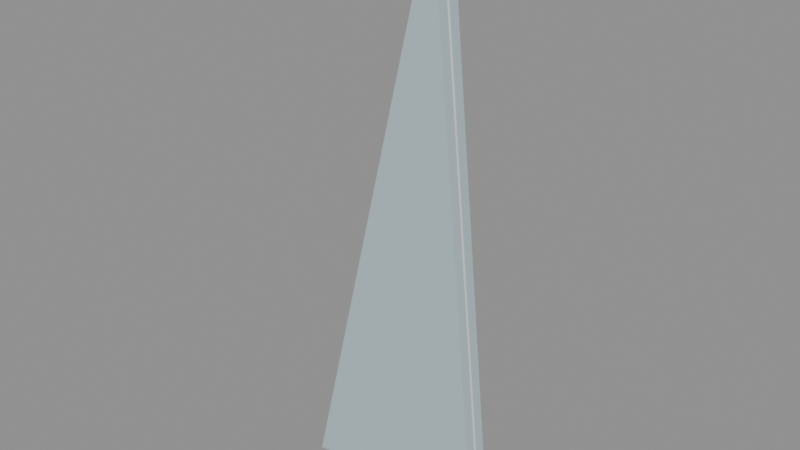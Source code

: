 # Source: SM_Int_Shard_D.blend  (saved by Blender 5.3.31; exported with 4.5.12 LTS)
import bpy
from mathutils import Matrix  # noqa: F401  (used for matrix-valued properties, if any)

bpy.ops.wm.read_factory_settings(use_empty=True)
scene = bpy.context.scene
scene.name = 'Scene'

# ---- materials (node trees are filled in below, after node groups)
mat_glass = bpy.data.materials.new('Glass')
mat_glass.diffuse_color = (0.6, 0.75, 0.8, 1.0)
mat_plasticwhite_in = bpy.data.materials.new('PlasticWhite_In')
mat_plasticwhite_in.diffuse_color = (0.85, 0.86, 0.87, 1.0)

# ---- material node trees
mat_glass.use_nodes = True; mat_glass.node_tree.nodes.clear()
_N = mat_glass.node_tree.nodes; _L = mat_glass.node_tree.links
n0 = _N.new('ShaderNodeBsdfPrincipled'); n0.name = 'Principled BSDF'; n0.location = (-200, 100)
n0.inputs[0].default_value = (0.6, 0.75, 0.8, 1.0)
n0.inputs[1].default_value = 0.3
n0.inputs[2].default_value = 0.05
n0.inputs[10].default_value = 0.005
n1 = _N.new('ShaderNodeOutputMaterial'); n1.name = 'Material Output'; n1.location = (200, 100)
_L.new(n0.outputs[0], n1.inputs[0])
n1.is_active_output = True
mat_plasticwhite_in.use_nodes = True; mat_plasticwhite_in.node_tree.nodes.clear()
_N = mat_plasticwhite_in.node_tree.nodes; _L = mat_plasticwhite_in.node_tree.links
n0 = _N.new('ShaderNodeBsdfPrincipled'); n0.name = 'Principled BSDF'; n0.location = (-200, 100)
n0.inputs[0].default_value = (0.85, 0.86, 0.87, 1.0)
n0.inputs[10].default_value = 0.005
n1 = _N.new('ShaderNodeOutputMaterial'); n1.name = 'Material Output'; n1.location = (200, 100)
_L.new(n0.outputs[0], n1.inputs[0])
n1.is_active_output = True

# ---- meshes
me_sm_int_shard_d = bpy.data.meshes.new('SM_Int_Shard_D')
me_sm_int_shard_d.from_pydata([(-0.03, 0.0045, -0.1), (0.04, 0.0045, -0.09), (0.02, 0.0045, 0.11), (-0.03, 0.0005, -0.1), (0.04, 0.0005, -0.09), (0.02, 0.0005, 0.11), (-0.03, -0.0005, -0.1), (0.04, -0.0005, -0.09), (0.02, -0.0005, 0.11), (-0.03, -0.0045, -0.1), (0.04, -0.0045, -0.09), (0.02, -0.0045, 0.11)], [], [(0, 2, 1), (5, 3, 4), (1, 4, 3, 0), (2, 5, 4, 1), (0, 3, 5, 2), (6, 8, 7), (11, 9, 10), (7, 10, 9, 6), (8, 11, 10, 7), (6, 9, 11, 8), (4, 7, 6, 3), (5, 8, 7, 4), (3, 6, 8, 5)])
me_sm_int_shard_d.polygons.foreach_set('material_index', [0, 0, 0, 0, 0, 0, 0, 0, 0, 0, 1, 1, 1])
_uv = me_sm_int_shard_d.uv_layers.new(name='Float2')
_uv.uv.foreach_set('vector', [-0.015, -0.05, 0.01, 0.055, 0.02, -0.045, 0.01, 0.055, -0.015, -0.05, 0.02, -0.045, 0.02, 0.00225, 0.02, 0.00025, -0.015, 0.00025, -0.015, 0.00225, 0.00225, 0.055, 0.00025, 0.055, 0.00025, -0.045, 0.00225, -0.045, 0.00225, -0.05, 0.00025, -0.05, 0.00025, 0.055, 0.00225, 0.055, -0.015, -0.05, 0.01, 0.055, 0.02, -0.045, 0.01, 0.055, -0.015, -0.05, 0.02, -0.045, 0.02, -0.00025, 0.02, -0.00225, -0.015, -0.00225, -0.015, -0.00025, -0.00025, 0.055, -0.00225, 0.055, -0.00225, -0.045, -0.00025, -0.045, -0.00025, -0.05, -0.00225, -0.05, -0.00225, 0.055, -0.00025, 0.055, 0.02, 0.00025, 0.02, -0.00025, -0.015, -0.00025, -0.015, 0.00025, 0.00025, 0.055, -0.00025, 0.055, -0.00025, -0.045, 0.00025, -0.045, 0.00025, -0.05, -0.00025, -0.05, -0.00025, 0.055, 0.00025, 0.055])
me_sm_int_shard_d.materials.append(mat_glass)
me_sm_int_shard_d.materials.append(mat_plasticwhite_in)
me_sm_int_shard_d.update()

# ---- objects
ob_sm_int_shard_d = bpy.data.objects.new('SM_Int_Shard_D', me_sm_int_shard_d)

# ---- transforms, parenting, visibility, modifiers, constraints
ob_sm_int_shard_d.location = (0.0, 0.0, 0.0)

# ---- collection membership
scene.collection.objects.link(ob_sm_int_shard_d)

# ---- scene / render settings (as saved in the file)
scene.frame_start = 1; scene.frame_end = 250; scene.frame_set(1)
scene.render.engine = 'BLENDER_EEVEE_NEXT'
scene.render.bake_bias = 0.0
scene.render.bake_samples = 0
scene.render.compositor_device = 'GPU'
scene.eevee.use_volume_custom_range = False
scene.eevee.fast_gi_thickness_near = 0.1
scene.eevee.fast_gi_thickness_far = 0.0
scene.eevee.ray_tracing_options.screen_trace_thickness = 0.1
bpy.context.view_layer.update()

# ---- added for rendering (the .blend has no active camera and no usable light): camera, sun + grey world if the file has none
cam_auto = bpy.data.cameras.new('AutoCamera')
cam_auto.lens = 50.0
cam_auto.sensor_width = 36.0
cam_auto.clip_end = 1000.0
ob_auto_camera = bpy.data.objects.new('AutoCamera', cam_auto)
scene.collection.objects.link(ob_auto_camera)
ob_auto_camera.location = (0.209976, -0.245972, 0.168981)
ob_auto_camera.rotation_euler = (1.09748, -7.21219e-08, 0.694738)
scene.camera = ob_auto_camera
light_auto_sun = bpy.data.lights.new('AutoSun', 'SUN')
light_auto_sun.energy = 3.0
light_auto_sun.angle = 0.0523599
ob_auto_sun = bpy.data.objects.new('AutoSun', light_auto_sun)
scene.collection.objects.link(ob_auto_sun)
ob_auto_sun.rotation_euler = (0.872665, 0.174533, 0.523599)
if scene.world is None:
    world_auto = bpy.data.worlds.new('AutoWorld')
    world_auto.color = (0.3, 0.3, 0.3)
    scene.world = world_auto
bpy.context.view_layer.update()
